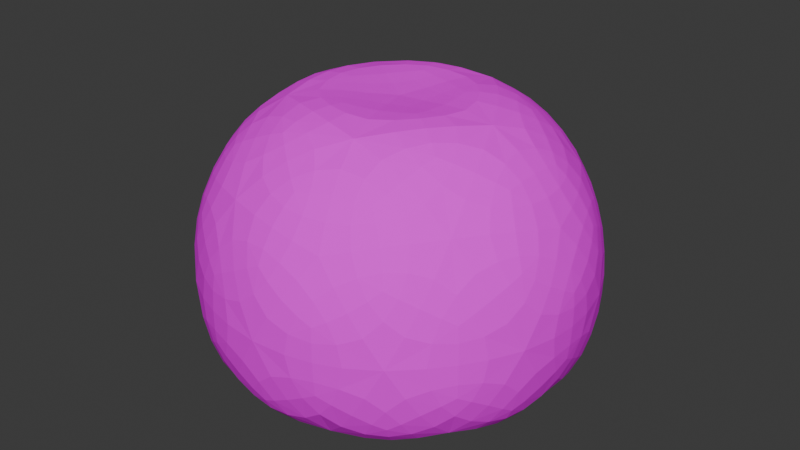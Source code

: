 # Source: Slime.blend  (saved by Blender 5.0.119; exported with 4.5.12 LTS)
import bpy
from mathutils import Matrix  # noqa: F401  (used for matrix-valued properties, if any)

bpy.ops.wm.read_factory_settings(use_empty=True)
scene = bpy.context.scene
scene.name = 'Scene'

# ---- collections
col_collection = bpy.data.collections.new('Collection'); scene.collection.children.link(col_collection)

# ---- images (referenced by path relative to the original .blend; pixels are not part of the script)
import os
ASSET_DIR = os.environ.get("B2B_ASSET_DIR", "")  # directory of the original .blend (textures are referenced by path, not embedded)
HERE = os.path.dirname(os.path.abspath(__file__))  # packed textures are extracted next to this script under _unpacked/

def load_image(name, relpath, width, height, colorspace="sRGB"):
    """Load a texture the original file referenced (path relative to the .blend, or extracted next to this script)."""
    p = next((c for c in (os.path.join(HERE, relpath), os.path.join(ASSET_DIR, relpath)) if relpath and os.path.exists(c)), "")
    if p:
        img = bpy.data.images.load(p, check_existing=True)
        img.name = name
    else:  # same state as the original file: an image datablock whose file is absent (Cycles renders it pink)
        img = bpy.data.images.new(name, width, height)
        img.source = "FILE"
        img.filepath = "//" + (relpath or name)
    img.colorspace_settings.name = colorspace
    return img
img_slime_png = load_image('Slime.png', 'Slime.png', 1024, 1024, 'sRGB')

# ---- materials (node trees are filled in below, after node groups)
mat_slime_mat = bpy.data.materials.new('slime_mat')

# ---- material node trees
mat_slime_mat.use_nodes = True; mat_slime_mat.node_tree.nodes.clear()
_N = mat_slime_mat.node_tree.nodes; _L = mat_slime_mat.node_tree.links
n0 = _N.new('ShaderNodeBsdfPrincipled'); n0.name = 'Principled BSDF'; n0.location = (88, 98)
n0.inputs[2].default_value = 1.0
n0.inputs[3].default_value = 1.0
n1 = _N.new('ShaderNodeOutputMaterial'); n1.name = 'Material Output'; n1.location = (456, 122)
n1.width = 271
n2 = _N.new('ShaderNodeTexImage'); n2.name = 'Image Texture'; n2.location = (-450, 29)
n2.image = img_slime_png
n2.interpolation = 'Closest'
n2.extension = 'EXTEND'
_L.new(n0.outputs[0], n1.inputs[0])
_L.new(n2.outputs[0], n0.inputs[0])
_L.new(n2.outputs[1], n0.inputs[4])
n1.is_active_output = True

# ---- world
world_world = bpy.data.worlds.new('World'); scene.world = world_world
world_world.use_nodes = True; world_world.node_tree.nodes.clear()
_N = world_world.node_tree.nodes; _L = world_world.node_tree.links
n0 = _N.new('ShaderNodeOutputWorld'); n0.name = 'World Output'; n0.location = (200, 100)
n1 = _N.new('ShaderNodeBackground'); n1.name = 'Background'; n1.location = (-200, 100)
n1.inputs[0].default_value = (0.05088, 0.05088, 0.05088, 1.0)
_L.new(n1.outputs[0], n0.inputs[0])
n0.is_active_output = True
world_world.color = (0.05088, 0.05088, 0.05088)
world_world.sun_shadow_jitter_overblur = 0.0

# ---- meshes
me_icosphere = bpy.data.meshes.new('Icosphere')
me_icosphere.from_pydata([(7.348e-07, -2.722e-09, -0.4822), (0.7213, -0.524, -0.4705), (-0.2755, -0.8479, -0.4705), (-0.8915, 2.098e-09, -0.4705), (-0.2755, 0.8479, -0.4705), (0.7213, 0.524, -0.4705), (0.2764, -0.8506, 0.4472), (-0.7236, -0.5257, 0.4472), (-0.7236, 0.5257, 0.4472), (0.2764, 0.8506, 0.4472), (0.8944, 0.0, 0.4472), (-4.111e-07, -1.497e-09, 0.7151), (-0.1291, -0.3975, -0.4441), (0.3381, -0.2456, -0.4441), (0.2655, -0.817, -0.5384), (0.859, -5.175e-09, -0.5384), (0.3381, 0.2456, -0.4441), (-0.4179, -9.942e-11, -0.4441), (-0.695, -0.5049, -0.5384), (-0.1291, 0.3975, -0.4441), (-0.695, 0.5049, -0.5384), (0.2655, 0.817, -0.5384), (0.9511, -0.309, 0.0), (0.9511, 0.309, 0.0), (0.0, -1.0, 0.0), (0.5878, -0.809, 0.0), (-0.9511, -0.309, 0.0), (-0.5878, -0.809, 0.0), (-0.5878, 0.809, 0.0), (-0.9511, 0.309, 0.0), (0.5878, 0.809, 0.0), (0.0, 1.0, 0.0), (0.6882, -0.5, 0.5257), (-0.2629, -0.809, 0.5257), (-0.8506, 0.0, 0.5257), (-0.2629, 0.809, 0.5257), (0.6882, 0.5, 0.5257), (0.1625, -0.5, 0.8507), (0.5257, 0.0, 0.8507), (-0.4253, -0.309, 0.8507), (-0.4253, 0.309, 0.8507), (0.1625, 0.5, 0.8507)], [], [(0, 13, 12), (1, 13, 15), (0, 12, 17), (0, 17, 19), (0, 19, 16), (1, 15, 22), (2, 14, 24), (3, 18, 26), (4, 20, 28), (5, 21, 30), (1, 22, 25), (2, 24, 27), (3, 26, 29), (4, 28, 31), (5, 30, 23), (6, 32, 37), (7, 33, 39), (8, 34, 40), (9, 35, 41), (10, 36, 38), (38, 41, 11), (38, 36, 41), (36, 9, 41), (41, 40, 11), (41, 35, 40), (35, 8, 40), (40, 39, 11), (40, 34, 39), (34, 7, 39), (39, 37, 11), (39, 33, 37), (33, 6, 37), (37, 38, 11), (37, 32, 38), (32, 10, 38), (23, 36, 10), (23, 30, 36), (30, 9, 36), (31, 35, 9), (31, 28, 35), (28, 8, 35), (29, 34, 8), (29, 26, 34), (26, 7, 34), (27, 33, 7), (27, 24, 33), (24, 6, 33), (25, 32, 6), (25, 22, 32), (22, 10, 32), (30, 31, 9), (30, 21, 31), (21, 4, 31), (28, 29, 8), (28, 20, 29), (20, 3, 29), (26, 27, 7), (26, 18, 27), (18, 2, 27), (24, 25, 6), (24, 14, 25), (14, 1, 25), (22, 23, 10), (22, 15, 23), (15, 5, 23), (16, 21, 5), (16, 19, 21), (19, 4, 21), (19, 20, 4), (19, 17, 20), (17, 3, 20), (17, 18, 3), (17, 12, 18), (12, 2, 18), (15, 16, 5), (15, 13, 16), (13, 0, 16), (12, 14, 2), (12, 13, 14), (13, 1, 14)])
_uv = me_icosphere.uv_layers.new(name='UVMap')
_uv.uv.foreach_set('vector', [0.2736, 0.1979, 0.3308, 0.2967, 0.2165, 0.2967, 0.3879, 0.3954, 0.445, 0.2967, 0.5022, 0.3954, 1.188, 0.1979, 1.245, 0.2967, 1.131, 0.2967, 0.9593, 0.1979, 1.016, 0.2967, 0.9022, 0.2967, 0.7308, 0.1979, 0.7879, 0.2967, 0.6736, 0.2967, 0.3879, 0.3954, 0.5022, 0.3954, 0.445, 0.4941, 0.1593, 0.3954, 0.2736, 0.3954, 0.2165, 0.4941, 1.074, 0.3954, 1.188, 0.3954, 1.131, 0.4941, 0.8451, 0.3954, 0.9593, 0.3954, 0.9022, 0.4941, 0.6165, 0.3954, 0.7308, 0.3954, 0.6736, 0.4941, 0.3879, 0.3954, 0.445, 0.4941, 0.3308, 0.4941, 0.1593, 0.3954, 0.2165, 0.4941, 0.1022, 0.4941, 1.074, 0.3954, 1.131, 0.4941, 1.016, 0.4941, 0.8451, 0.3954, 0.9022, 0.4941, 0.7879, 0.4941, 0.6165, 0.3954, 0.6736, 0.4941, 0.5593, 0.4941, 0.2736, 0.5928, 0.3879, 0.5928, 0.3308, 0.6915, 0.04502, 0.5928, 0.1593, 0.5928, 0.1022, 0.6915, 0.9593, 0.5928, 1.074, 0.5928, 1.016, 0.6915, 0.7308, 0.5928, 0.8451, 0.5928, 0.7879, 0.6915, 0.5022, 0.5928, 0.6165, 0.5928, 0.5593, 0.6915, 0.5593, 0.6915, 0.6736, 0.6915, 0.6165, 0.7902, 0.5593, 0.6915, 0.6165, 0.5928, 0.6736, 0.6915, 0.6165, 0.5928, 0.7308, 0.5928, 0.6736, 0.6915, 0.7879, 0.6915, 0.9022, 0.6915, 0.8451, 0.7902, 0.7879, 0.6915, 0.8451, 0.5928, 0.9022, 0.6915, 0.8451, 0.5928, 0.9593, 0.5928, 0.9022, 0.6915, 1.016, 0.6915, 1.131, 0.6915, 1.074, 0.7902, 1.016, 0.6915, 1.074, 0.5928, 1.131, 0.6915, 1.074, 0.5928, 1.188, 0.5928, 1.131, 0.6915, 0.1022, 0.6915, 0.2165, 0.6915, 0.1593, 0.7902, 0.1022, 0.6915, 0.1593, 0.5928, 0.2165, 0.6915, 0.1593, 0.5928, 0.2736, 0.5928, 0.2165, 0.6915, 0.3308, 0.6915, 0.445, 0.6915, 0.3879, 0.7902, 0.3308, 0.6915, 0.3879, 0.5928, 0.445, 0.6915, 0.3879, 0.5928, 0.5022, 0.5928, 0.445, 0.6915, 0.5593, 0.4941, 0.6165, 0.5928, 0.5022, 0.5928, 0.5593, 0.4941, 0.6736, 0.4941, 0.6165, 0.5928, 0.6736, 0.4941, 0.7308, 0.5928, 0.6165, 0.5928, 0.7879, 0.4941, 0.8451, 0.5928, 0.7308, 0.5928, 0.7879, 0.4941, 0.9022, 0.4941, 0.8451, 0.5928, 0.9022, 0.4941, 0.9593, 0.5928, 0.8451, 0.5928, 1.016, 0.4941, 1.074, 0.5928, 0.9593, 0.5928, 1.016, 0.4941, 1.131, 0.4941, 1.074, 0.5928, 1.131, 0.4941, 1.188, 0.5928, 1.074, 0.5928, 0.1022, 0.4941, 0.1593, 0.5928, 0.04502, 0.5928, 0.1022, 0.4941, 0.2165, 0.4941, 0.1593, 0.5928, 0.2165, 0.4941, 0.2736, 0.5928, 0.1593, 0.5928, 0.3308, 0.4941, 0.3879, 0.5928, 0.2736, 0.5928, 0.3308, 0.4941, 0.445, 0.4941, 0.3879, 0.5928, 0.445, 0.4941, 0.5022, 0.5928, 0.3879, 0.5928, 0.6736, 0.4941, 0.7879, 0.4941, 0.7308, 0.5928, 0.6736, 0.4941, 0.7308, 0.3954, 0.7879, 0.4941, 0.7308, 0.3954, 0.8451, 0.3954, 0.7879, 0.4941, 0.9022, 0.4941, 1.016, 0.4941, 0.9593, 0.5928, 0.9022, 0.4941, 0.9593, 0.3954, 1.016, 0.4941, 0.9593, 0.3954, 1.074, 0.3954, 1.016, 0.4941, 1.131, 0.4941, 1.245, 0.4941, 1.188, 0.5928, 1.131, 0.4941, 1.188, 0.3954, 1.245, 0.4941, 1.188, 0.3954, 1.302, 0.3954, 1.245, 0.4941, 0.2165, 0.4941, 0.3308, 0.4941, 0.2736, 0.5928, 0.2165, 0.4941, 0.2736, 0.3954, 0.3308, 0.4941, 0.2736, 0.3954, 0.3879, 0.3954, 0.3308, 0.4941, 0.445, 0.4941, 0.5593, 0.4941, 0.5022, 0.5928, 0.445, 0.4941, 0.5022, 0.3954, 0.5593, 0.4941, 0.5022, 0.3954, 0.6165, 0.3954, 0.5593, 0.4941, 0.6736, 0.2967, 0.7308, 0.3954, 0.6165, 0.3954, 0.6736, 0.2967, 0.7879, 0.2967, 0.7308, 0.3954, 0.7879, 0.2967, 0.8451, 0.3954, 0.7308, 0.3954, 0.9022, 0.2967, 0.9593, 0.3954, 0.8451, 0.3954, 0.9022, 0.2967, 1.016, 0.2967, 0.9593, 0.3954, 1.016, 0.2967, 1.074, 0.3954, 0.9593, 0.3954, 1.131, 0.2967, 1.188, 0.3954, 1.074, 0.3954, 1.131, 0.2967, 1.245, 0.2967, 1.188, 0.3954, 1.245, 0.2967, 1.302, 0.3954, 1.188, 0.3954, 0.5022, 0.3954, 0.5593, 0.2967, 0.6165, 0.3954, 0.5022, 0.3954, 0.445, 0.2967, 0.5593, 0.2967, 0.445, 0.2967, 0.5022, 0.1979, 0.5593, 0.2967, 0.2165, 0.2967, 0.2736, 0.3954, 0.1593, 0.3954, 0.2165, 0.2967, 0.3308, 0.2967, 0.2736, 0.3954, 0.3308, 0.2967, 0.3879, 0.3954, 0.2736, 0.3954])
me_icosphere.materials.append(mat_slime_mat)
me_icosphere.update()

# ---- objects
ob_icosphere = bpy.data.objects.new('Icosphere', me_icosphere)

# ---- transforms, parenting, visibility, modifiers, constraints
ob_icosphere.location = (0.0, 0.0, 0.0)
_m = ob_icosphere.modifiers.new('Subdivision', 'SUBSURF')
_m.levels = 2
_m.open_advanced_panel = True

# ---- collection membership
col_collection.objects.link(ob_icosphere)

# ---- scene / render settings (as saved in the file)
scene.frame_start = 1; scene.frame_end = 250; scene.frame_set(1)
scene.render.engine = 'BLENDER_EEVEE_NEXT'
scene.render.bake_bias = 0.0
scene.render.bake_samples = 0
scene.cycles.sampling_pattern = 'TABULATED_SOBOL'
scene.eevee.use_volume_custom_range = False
bpy.context.view_layer.update()

# ---- added for rendering (the .blend has no active camera and no usable light): camera, sun
cam_auto = bpy.data.cameras.new('AutoCamera')
cam_auto.lens = 50.0
cam_auto.sensor_width = 36.0
cam_auto.clip_end = 1000.0
ob_auto_camera = bpy.data.objects.new('AutoCamera', cam_auto)
scene.collection.objects.link(ob_auto_camera)
ob_auto_camera.location = (2.85884, -3.43061, 2.44322)
ob_auto_camera.rotation_euler = (1.09748, -7.21219e-08, 0.694738)
scene.camera = ob_auto_camera
light_auto_sun = bpy.data.lights.new('AutoSun', 'SUN')
light_auto_sun.energy = 3.0
light_auto_sun.angle = 0.0523599
ob_auto_sun = bpy.data.objects.new('AutoSun', light_auto_sun)
scene.collection.objects.link(ob_auto_sun)
ob_auto_sun.rotation_euler = (0.872665, 0.174533, 0.523599)
bpy.context.view_layer.update()
